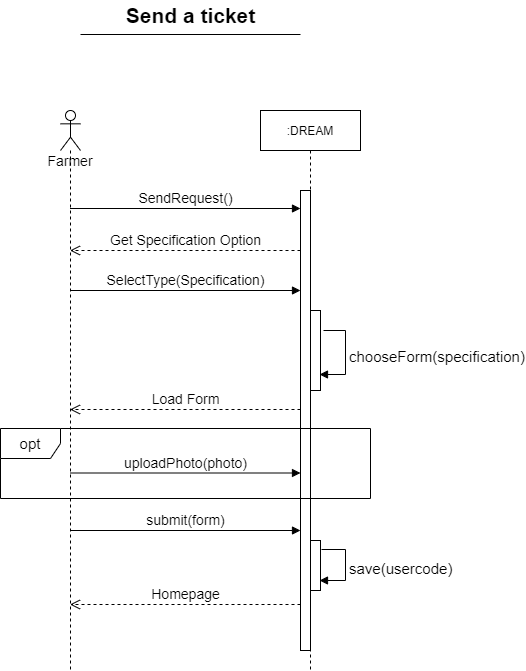

The diagram above was exported from draw.io. Its source (the exported page's mxGraphModel, read from the mxfile embedded in the PNG):
<mxGraphModel dx="1038" dy="641" grid="1" gridSize="10" guides="1" tooltips="1" connect="1" arrows="1" fold="1" page="1" pageScale="1" pageWidth="1169" pageHeight="827" math="0" shadow="0">
  <root>
    <mxCell id="-50s5xibGon0pk9P7B10-0" />
    <mxCell id="-50s5xibGon0pk9P7B10-1" parent="-50s5xibGon0pk9P7B10-0" />
    <mxCell id="-50s5xibGon0pk9P7B10-2" value="&lt;font style=&quot;font-size: 14px&quot;&gt;Farmer&lt;/font&gt;" style="shape=umlLifeline;participant=umlActor;perimeter=lifelinePerimeter;whiteSpace=wrap;html=1;container=1;collapsible=0;recursiveResize=0;verticalAlign=top;spacingTop=36;outlineConnect=0;" parent="-50s5xibGon0pk9P7B10-1" vertex="1">
      <mxGeometry x="390" y="160" width="20" height="560" as="geometry" />
    </mxCell>
    <mxCell id="-50s5xibGon0pk9P7B10-3" value=":DREAM" style="shape=umlLifeline;perimeter=lifelinePerimeter;whiteSpace=wrap;html=1;container=1;collapsible=0;recursiveResize=0;outlineConnect=0;" parent="-50s5xibGon0pk9P7B10-1" vertex="1">
      <mxGeometry x="590" y="160" width="100" height="560" as="geometry" />
    </mxCell>
    <mxCell id="-50s5xibGon0pk9P7B10-4" value="" style="html=1;points=[];perimeter=orthogonalPerimeter;fontSize=14;" parent="-50s5xibGon0pk9P7B10-3" vertex="1">
      <mxGeometry x="40" y="80" width="10" height="460" as="geometry" />
    </mxCell>
    <mxCell id="hYoA-KxcfRNfyoNvLBdi-5" value="" style="html=1;points=[];perimeter=orthogonalPerimeter;fontSize=21;" parent="-50s5xibGon0pk9P7B10-3" vertex="1">
      <mxGeometry x="50" y="200" width="10" height="80" as="geometry" />
    </mxCell>
    <mxCell id="hYoA-KxcfRNfyoNvLBdi-6" value="&lt;font style=&quot;font-size: 15px&quot;&gt;chooseForm(specification)&lt;/font&gt;" style="edgeStyle=orthogonalEdgeStyle;html=1;align=left;spacingLeft=2;endArrow=block;rounded=0;fontSize=21;entryX=0.9;entryY=0.8;entryDx=0;entryDy=0;entryPerimeter=0;" parent="-50s5xibGon0pk9P7B10-3" target="hYoA-KxcfRNfyoNvLBdi-5" edge="1">
      <mxGeometry relative="1" as="geometry">
        <mxPoint x="63" y="220" as="sourcePoint" />
        <Array as="points">
          <mxPoint x="85" y="220" />
          <mxPoint x="85" y="264" />
        </Array>
        <mxPoint x="63" y="279" as="targetPoint" />
      </mxGeometry>
    </mxCell>
    <mxCell id="hYoA-KxcfRNfyoNvLBdi-10" value="" style="html=1;points=[];perimeter=orthogonalPerimeter;fontSize=21;" parent="-50s5xibGon0pk9P7B10-3" vertex="1">
      <mxGeometry x="50" y="430" width="10" height="50" as="geometry" />
    </mxCell>
    <mxCell id="hYoA-KxcfRNfyoNvLBdi-11" value="&lt;font style=&quot;font-size: 15px&quot;&gt;save(usercode)&lt;/font&gt;" style="edgeStyle=orthogonalEdgeStyle;html=1;align=left;spacingLeft=2;endArrow=block;rounded=0;fontSize=21;entryX=0.9;entryY=0.8;entryDx=0;entryDy=0;entryPerimeter=0;exitX=1.1;exitY=0.18;exitDx=0;exitDy=0;exitPerimeter=0;" parent="-50s5xibGon0pk9P7B10-3" source="hYoA-KxcfRNfyoNvLBdi-10" target="hYoA-KxcfRNfyoNvLBdi-10" edge="1">
      <mxGeometry relative="1" as="geometry">
        <mxPoint x="653" y="610" as="sourcePoint" />
        <Array as="points">
          <mxPoint x="85" y="439" />
          <mxPoint x="85" y="470" />
        </Array>
        <mxPoint x="63" y="509" as="targetPoint" />
      </mxGeometry>
    </mxCell>
    <mxCell id="-50s5xibGon0pk9P7B10-7" value="SendRequest()" style="html=1;verticalAlign=bottom;endArrow=block;entryX=0;entryY=0;rounded=0;fontSize=14;" parent="-50s5xibGon0pk9P7B10-1" edge="1">
      <mxGeometry relative="1" as="geometry">
        <mxPoint x="399.5" y="258.0000000000002" as="sourcePoint" />
        <mxPoint x="630" y="258.0000000000002" as="targetPoint" />
      </mxGeometry>
    </mxCell>
    <mxCell id="-50s5xibGon0pk9P7B10-8" value="Homepage" style="html=1;verticalAlign=bottom;endArrow=open;dashed=1;endSize=8;rounded=0;fontSize=14;exitX=0;exitY=0.9;exitDx=0;exitDy=0;exitPerimeter=0;" parent="-50s5xibGon0pk9P7B10-1" source="-50s5xibGon0pk9P7B10-4" target="-50s5xibGon0pk9P7B10-2" edge="1">
      <mxGeometry relative="1" as="geometry">
        <mxPoint x="400" y="320" as="targetPoint" />
        <mxPoint x="620" y="320" as="sourcePoint" />
      </mxGeometry>
    </mxCell>
    <mxCell id="-50s5xibGon0pk9P7B10-10" value="&lt;b&gt;&lt;font style=&quot;font-size: 21px&quot;&gt;Send a ticket&lt;/font&gt;&lt;/b&gt;" style="text;html=1;align=center;verticalAlign=middle;resizable=0;points=[];autosize=1;strokeColor=none;fillColor=none;fontSize=14;" parent="-50s5xibGon0pk9P7B10-1" vertex="1">
      <mxGeometry x="445" y="50" width="150" height="30" as="geometry" />
    </mxCell>
    <mxCell id="-50s5xibGon0pk9P7B10-11" value="" style="line;strokeWidth=1;fillColor=none;align=left;verticalAlign=middle;spacingTop=-1;spacingLeft=3;spacingRight=3;rotatable=0;labelPosition=right;points=[];portConstraint=eastwest;fontSize=21;" parent="-50s5xibGon0pk9P7B10-1" vertex="1">
      <mxGeometry x="410" y="80" width="220" height="8" as="geometry" />
    </mxCell>
    <mxCell id="hYoA-KxcfRNfyoNvLBdi-1" value="Get Specification Option" style="html=1;verticalAlign=bottom;endArrow=open;dashed=1;endSize=8;rounded=0;fontSize=14;exitX=0;exitY=0.9;exitDx=0;exitDy=0;exitPerimeter=0;" parent="-50s5xibGon0pk9P7B10-1" edge="1">
      <mxGeometry relative="1" as="geometry">
        <mxPoint x="399.5" y="300" as="targetPoint" />
        <mxPoint x="630" y="300" as="sourcePoint" />
      </mxGeometry>
    </mxCell>
    <mxCell id="hYoA-KxcfRNfyoNvLBdi-2" value="SelectType(Specification)" style="html=1;verticalAlign=bottom;endArrow=block;entryX=0;entryY=0;rounded=0;fontSize=14;" parent="-50s5xibGon0pk9P7B10-1" edge="1">
      <mxGeometry relative="1" as="geometry">
        <mxPoint x="399.5" y="340.0000000000002" as="sourcePoint" />
        <mxPoint x="630" y="340.0000000000002" as="targetPoint" />
      </mxGeometry>
    </mxCell>
    <mxCell id="hYoA-KxcfRNfyoNvLBdi-3" value="Load Form" style="html=1;verticalAlign=bottom;endArrow=open;dashed=1;endSize=8;rounded=0;fontSize=14;exitX=0;exitY=0.9;exitDx=0;exitDy=0;exitPerimeter=0;" parent="-50s5xibGon0pk9P7B10-1" edge="1">
      <mxGeometry relative="1" as="geometry">
        <mxPoint x="399.5" y="459" as="targetPoint" />
        <mxPoint x="630" y="459" as="sourcePoint" />
      </mxGeometry>
    </mxCell>
    <mxCell id="hYoA-KxcfRNfyoNvLBdi-7" value="opt" style="shape=umlFrame;whiteSpace=wrap;html=1;fontSize=15;" parent="-50s5xibGon0pk9P7B10-1" vertex="1">
      <mxGeometry x="330" y="478" width="370" height="70" as="geometry" />
    </mxCell>
    <mxCell id="hYoA-KxcfRNfyoNvLBdi-8" value="uploadPhoto(photo)" style="html=1;verticalAlign=bottom;endArrow=block;entryX=0;entryY=0;rounded=0;fontSize=14;" parent="-50s5xibGon0pk9P7B10-1" edge="1">
      <mxGeometry relative="1" as="geometry">
        <mxPoint x="399.5" y="522.5000000000002" as="sourcePoint" />
        <mxPoint x="630" y="522.5000000000002" as="targetPoint" />
      </mxGeometry>
    </mxCell>
    <mxCell id="hYoA-KxcfRNfyoNvLBdi-9" value="submit(form)" style="html=1;verticalAlign=bottom;endArrow=block;entryX=0;entryY=0;rounded=0;fontSize=14;" parent="-50s5xibGon0pk9P7B10-1" edge="1">
      <mxGeometry relative="1" as="geometry">
        <mxPoint x="399.5" y="580.0000000000002" as="sourcePoint" />
        <mxPoint x="630" y="580.0000000000002" as="targetPoint" />
      </mxGeometry>
    </mxCell>
  </root>
</mxGraphModel>